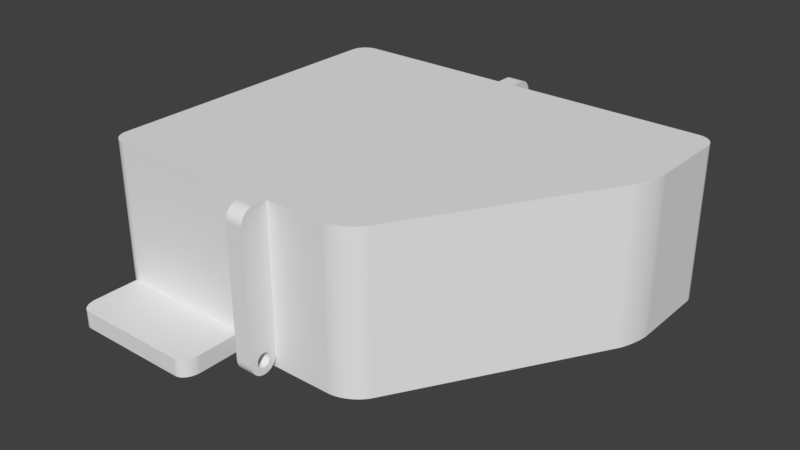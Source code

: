 # Source: Lid2.blend  (saved by Blender 2.79.0; exported with 4.5.12 LTS)
import bpy
from mathutils import Matrix  # noqa: F401  (used for matrix-valued properties, if any)

bpy.ops.wm.read_factory_settings(use_empty=True)
scene = bpy.context.scene
scene.name = 'Scene'

# ---- collections
col_collection_1 = bpy.data.collections.new('Collection 1'); scene.collection.children.link(col_collection_1)

# ---- world
world_world = bpy.data.worlds.new('World'); scene.world = world_world
world_world.color = (0.05088, 0.05088, 0.05088)
world_world.use_sun_shadow = False
world_world.sun_shadow_jitter_overblur = 0.0
world_world.cycles.sampling_method = 'MANUAL'

# ---- meshes
me_v2_cover = bpy.data.meshes.new('V2 Cover')
me_v2_cover.from_pydata([(16.82, 48.06, -22.6), (16.11, 48.3, 22.4), (16.82, 48.06, 22.4), (16.11, 48.3, -22.6), (-58.42, 47.48, 22.4), (-58.79, 47.11, -22.6), (-58.79, 47.11, 22.4), (-58.42, 47.48, -22.6), (57.26, -14.94, 22.4), (57.49, -15.67, -22.6), (57.26, -14.94, -22.6), (57.49, -15.67, 22.4), (-59.12, 46.7, -22.6), (-59.12, 46.7, 22.4), (-59.4, 46.26, -22.6), (-59.4, 46.26, 22.4), (-59.64, 45.8, -22.6), (-59.64, 45.8, 22.4), (58.17, -18.64, 22.4), (58.28, -19.35, -22.6), (58.17, -18.64, -22.6), (58.28, -19.35, 22.4), (-59.83, 45.31, -22.6), (-59.83, 45.31, 22.4), (-59.96, 44.8, -22.6), (-59.96, 44.8, 22.4), (22.17, 44.11, 22.4), (22.54, 43.55, -22.6), (22.17, 44.11, -22.6), (22.54, 43.55, 22.4), (-56.11, 48.65, 22.4), (-56.62, 48.52, -22.6), (-56.62, 48.52, 22.4), (-56.11, 48.65, -22.6), (-60.05, 44.28, -22.6), (-60.05, 44.28, 22.4), (-55.6, 48.73, 22.4), (-55.6, 48.73, -22.6), (57.88, -17.16, 22.4), (58.04, -17.9, -22.6), (57.88, -17.16, -22.6), (58.04, -17.9, 22.4), (-60.07, 43.76, -22.6), (-60.07, 43.76, 22.4), (57.69, -16.42, 22.4), (57.69, -16.42, -22.6), (-60.07, -42.87, -22.6), (-60.07, -42.87, 22.4), (-55.07, -47.87, -22.6), (53.42, -47.87, 22.4), (-55.07, -47.87, 22.4), (53.42, -47.87, -22.6), (6.568, 29.02, -22.6), (6.568, 25.52, -22.6), (3.068, 29.02, -22.6), (13.07, 29.02, -22.6), (9.568, 25.52, -22.6), (9.568, 29.02, -22.6), (-60.05, -43.4, -22.6), (-59.96, -43.91, -22.6), (-59.83, -44.42, -22.6), (-59.64, -44.91, -22.6), (-59.4, -45.37, -22.6), (-59.12, -45.81, -22.6), (-58.79, -46.22, -22.6), (-58.42, -46.59, -22.6), (-58.01, 47.81, -22.6), (-58.01, -46.92, -22.6), (-57.57, 48.09, -22.6), (-57.57, -47.2, -22.6), (-57.11, 48.33, -22.6), (-57.11, -47.44, -22.6), (-56.62, -47.63, -22.6), (-56.11, -47.76, -22.6), (-55.6, -47.85, -22.6), (-55.07, 48.76, -22.6), (13.3, 48.76, -22.6), (3.068, 32.02, -22.6), (6.568, 35.52, -22.6), (9.568, 35.52, -22.6), (13.07, 32.02, -22.6), (37.27, 10.48, -22.6), (27.27, 10.48, -22.6), (55.56, -11.08, -22.6), (30.77, 10.48, -22.6), (37.27, 7.484, -22.6), (53.95, -47.85, -22.6), (54.46, -47.76, -22.6), (54.97, -47.63, -22.6), (55.46, -47.44, -22.6), (55.92, -47.2, -22.6), (55.87, -11.62, -22.6), (56.18, -12.22, -22.6), (56.36, -46.92, -22.6), (56.47, -12.85, -22.6), (56.77, -46.59, -22.6), (56.75, -13.52, -22.6), (57.01, -14.22, -22.6), (57.14, -46.22, -22.6), (57.47, -45.81, -22.6), (57.75, -45.37, -22.6), (57.99, -44.91, -22.6), (58.18, -44.42, -22.6), (58.32, -43.91, -22.6), (58.36, -20.05, -22.6), (58.4, -43.4, -22.6), (58.41, -20.73, -22.6), (58.42, -42.87, -22.6), (58.42, -21.34, -22.6), (27.27, 7.484, -22.6), (13.97, 48.73, -22.6), (14.68, 48.64, -22.6), (15.39, 48.5, -22.6), (17.52, 47.77, -22.6), (18.2, 47.43, -22.6), (18.87, 47.06, -22.6), (19.51, 46.65, -22.6), (20.12, 46.2, -22.6), (20.69, 45.72, -22.6), (21.23, 45.21, -22.6), (21.72, 44.67, -22.6), (30.77, 7.484, -22.6), (9.568, 32.02, -22.6), (6.568, 32.02, -22.6), (17.52, 47.77, 22.4), (18.2, 47.43, 22.4), (57.01, -14.22, 22.4), (53.95, -47.85, 22.4), (56.75, -13.52, 22.4), (54.46, -47.76, 22.4), (58.36, -20.05, 22.4), (58.41, -20.73, 22.4), (56.47, -12.85, 22.4), (54.97, -47.63, 22.4), (56.18, -12.22, 22.4), (55.46, -47.44, 22.4), (-55.07, 48.76, 22.4), (13.3, 48.76, 22.4), (55.87, -11.62, 22.4), (55.92, -47.2, 22.4), (55.56, -11.08, 22.4), (56.36, -46.92, 22.4), (56.77, -46.59, 22.4), (57.14, -46.22, 22.4), (57.47, -45.81, 22.4), (57.75, -45.37, 22.4), (21.72, 44.67, 22.4), (57.99, -44.91, 22.4), (21.23, 45.21, 22.4), (58.18, -44.42, 22.4), (58.32, -43.91, 22.4), (19.51, 46.65, 22.4), (20.12, 46.2, 22.4), (58.4, -43.4, 22.4), (58.42, -42.87, 22.4), (18.87, 47.06, 22.4), (-57.57, 48.09, 22.4), (-58.01, 47.81, 22.4), (58.42, -21.34, 22.4), (-58.42, -46.59, 22.4), (-58.07, -42.82, 22.4), (-58.07, 43.71, 22.4), (-58.01, -46.92, 22.4), (-58.05, -43.19, 22.4), (-58.0, -43.5, 22.4), (-57.57, -47.2, 22.4), (-57.92, -43.8, 22.4), (-57.81, -44.09, 22.4), (-57.67, -44.37, 22.4), (-57.5, -44.64, 22.4), (-57.11, -47.44, 22.4), (-57.3, -44.88, 22.4), (-57.08, -45.1, 22.4), (-56.62, -47.63, 22.4), (-56.83, -45.3, 22.4), (-56.57, -45.47, 22.4), (-56.11, -47.76, 22.4), (-56.29, -45.61, 22.4), (-56.0, -45.72, 22.4), (-55.6, -47.85, 22.4), (-55.7, -45.81, 22.4), (-55.39, -45.85, 22.4), (-55.02, -45.87, 22.4), (53.37, -45.87, 22.4), (53.74, -45.85, 22.4), (54.05, -45.81, 22.4), (54.35, -45.72, 22.4), (54.64, -45.61, 22.4), (54.92, -45.47, 22.4), (55.19, -45.3, 22.4), (55.43, -45.1, 22.4), (55.65, -44.88, 22.4), (55.85, -44.64, 22.4), (56.02, -44.37, 22.4), (56.16, -44.09, 22.4), (56.28, -43.8, 22.4), (56.36, -43.5, 22.4), (56.41, -43.19, 22.4), (56.42, -42.82, 22.4), (-60.05, -43.4, 22.4), (-59.96, -43.91, 22.4), (-59.83, -44.42, 22.4), (-59.64, -44.91, 22.4), (-59.4, -45.37, 22.4), (-59.12, -45.81, 22.4), (-58.79, -46.22, 22.4), (-58.05, 44.08, 22.4), (-58.0, 44.38, 22.4), (-57.92, 44.69, 22.4), (-57.81, 44.98, 22.4), (-57.67, 45.26, 22.4), (-57.5, 45.52, 22.4), (-57.11, 48.33, 22.4), (-57.3, 45.77, 22.4), (-57.08, 45.99, 22.4), (-56.83, 46.19, 22.4), (-56.57, 46.36, 22.4), (-56.29, 46.5, 22.4), (-56.0, 46.61, 22.4), (-55.7, 46.69, 22.4), (-55.39, 46.74, 22.4), (-55.02, 46.76, 22.4), (13.26, 46.76, 22.4), (13.8, 46.74, 22.4), (13.97, 48.73, 22.4), (14.36, 46.67, 22.4), (14.68, 48.64, 22.4), (14.93, 46.55, 22.4), (15.39, 48.5, 22.4), (15.52, 46.39, 22.4), (16.11, 46.19, 22.4), (16.69, 45.94, 22.4), (17.27, 45.66, 22.4), (17.83, 45.35, 22.4), (18.37, 45.0, 22.4), (18.88, 44.62, 22.4), (19.36, 44.22, 22.4), (19.8, 43.81, 22.4), (20.2, 43.37, 22.4), (20.69, 45.72, 22.4), (20.55, 42.93, 22.4), (20.85, 42.48, 22.4), (53.84, -12.09, 22.4), (54.11, -12.57, 22.4), (54.38, -13.09, 22.4), (54.64, -13.66, 22.4), (54.89, -14.26, 22.4), (55.13, -14.9, 22.4), (55.36, -15.56, 22.4), (55.57, -16.24, 22.4), (55.76, -16.92, 22.4), (55.93, -17.61, 22.4), (56.08, -18.3, 22.4), (56.2, -18.97, 22.4), (56.3, -19.61, 22.4), (56.37, -20.24, 22.4), (56.41, -20.82, 22.4), (56.42, -21.37, 22.4), (56.41, -20.82, -20.6), (56.37, -20.24, -20.6), (56.42, -21.37, -20.6), (-56.0, 46.61, -20.6), (-55.7, 46.69, -20.6), (-56.83, 46.19, -20.6), (-56.57, 46.36, -20.6), (56.42, -42.82, -20.6), (56.41, -43.19, -20.6), (56.36, -43.5, -20.6), (20.85, 42.48, -20.6), (20.55, 42.93, -20.6), (56.28, -43.8, -20.6), (-56.29, 46.5, -20.6), (18.88, 44.62, -20.6), (18.37, 45.0, -20.6), (56.16, -44.09, -20.6), (54.11, -12.57, -20.6), (53.84, -12.09, -20.6), (56.02, -44.37, -20.6), (-55.39, 46.74, -20.6), (-55.02, 46.76, -20.6), (15.52, 46.39, -20.6), (14.93, 46.55, -20.6), (-56.83, -45.3, -20.6), (-56.57, -45.47, -20.6), (-57.08, -45.1, -20.6), (-57.3, -44.88, -20.6), (13.26, 46.76, -20.6), (-57.5, -44.64, -20.6), (54.38, -13.09, -20.6), (-57.67, -44.37, -20.6), (-57.81, -44.09, -20.6), (20.2, 43.37, -20.6), (19.8, 43.81, -20.6), (-57.92, -43.8, -20.6), (17.27, 45.66, -20.6), (16.69, 45.94, -20.6), (-58.0, -43.5, -20.6), (16.11, 46.19, -20.6), (-58.05, -43.19, -20.6), (-58.07, -42.82, -20.6), (14.36, 46.67, -20.6), (13.8, 46.74, -20.6), (-58.07, 43.71, -20.6), (17.83, 45.35, -20.6), (-57.67, 45.26, -20.6), (-57.5, 45.52, -20.6), (-58.05, 44.08, -20.6), (19.36, 44.22, -20.6), (-57.3, 45.77, -20.6), (-58.0, 44.38, -20.6), (56.3, -19.61, -20.6), (-57.92, 44.69, -20.6), (-57.81, 44.98, -20.6), (56.08, -18.3, -20.6), (55.93, -17.61, -20.6), (55.13, -14.9, -20.6), (54.89, -14.26, -20.6), (-57.08, 45.99, -20.6), (-56.29, -45.61, -20.6), (-56.0, -45.72, -20.6), (-55.7, -45.81, -20.6), (-55.39, -45.85, -20.6), (-55.02, -45.87, -20.6), (53.37, -45.87, -20.6), (53.74, -45.85, -20.6), (54.05, -45.81, -20.6), (54.35, -45.72, -20.6), (54.64, -45.61, -20.6), (54.64, -13.66, -20.6), (54.92, -45.47, -20.6), (55.19, -45.3, -20.6), (55.36, -15.56, -20.6), (55.43, -45.1, -20.6), (55.57, -16.24, -20.6), (55.65, -44.88, -20.6), (55.76, -16.92, -20.6), (55.85, -44.64, -20.6), (56.2, -18.97, -20.6), (6.568, 32.02, -22.6), (3.068, 29.02, -22.6), (3.068, 32.02, -22.6), (6.568, 29.02, -22.6), (9.568, 25.52, -22.6), (6.568, 25.52, -22.6), (9.568, 29.02, -22.6), (9.568, 35.52, -22.6), (6.568, 35.52, -22.6), (9.568, 32.02, -22.6), (13.07, 29.02, -22.6), (13.07, 32.02, -22.6), (30.77, 10.48, -22.6), (27.27, 7.484, -22.6), (27.27, 10.48, -22.6), (30.77, 7.484, -22.6), (37.27, 7.484, -22.6), (37.27, 10.48, -22.6), (-3.624, -53.82, 17.86), (-8.624, -53.89, 18.38), (-3.624, -53.89, 18.38), (-8.624, -53.82, 17.86), (-3.624, -53.62, 17.38), (-8.624, -53.62, 17.38), (-8.624, -53.31, 16.97), (-3.624, -53.31, 16.97), (-8.624, -55.77, 19.42), (-3.624, -55.91, 18.38), (-3.624, -55.77, 19.42), (-8.624, -55.91, 18.38), (-3.624, -55.37, 20.39), (-8.624, -55.37, 20.39), (-8.624, -54.73, 21.22), (-3.624, -54.73, 21.22), (-3.624, -53.9, 21.86), (-8.624, -53.9, 21.86), (-8.624, -52.93, 22.26), (-3.624, -52.93, 22.26), (-3.624, -51.89, 22.4), (-8.624, -51.89, 22.4), (-3.624, -50.85, 22.26), (-8.624, -50.85, 22.26), (-3.624, -49.88, 21.86), (-8.624, -49.88, 21.86), (-3.624, -49.05, 21.22), (-8.624, -49.05, 21.22), (-3.624, -48.41, 20.39), (-8.624, -48.41, 20.39), (-8.624, -48.01, 19.42), (-3.624, -48.01, 19.42), (-8.624, -47.87, 18.38), (-3.624, -47.87, 18.38), (-3.624, -52.89, 16.65), (-8.624, -52.89, 16.65), (-3.624, -52.41, 16.45), (-8.624, -52.41, 16.45), (-3.624, -51.89, 16.38), (-8.624, -51.89, 16.38), (-3.624, -51.37, 16.45), (-8.624, -51.37, 16.45), (-3.624, -50.89, 16.65), (-8.624, -50.89, 16.65), (-8.624, -49.96, 17.86), (-3.624, -50.16, 17.38), (-3.624, -49.96, 17.86), (-8.624, -50.16, 17.38), (-8.624, -49.89, 18.38), (-3.624, -49.89, 18.38), (-3.624, -49.96, 18.9), (-8.624, -49.96, 18.9), (-3.624, -50.16, 19.38), (-8.624, -50.16, 19.38), (-3.624, -50.48, 19.8), (-8.624, -50.48, 19.8), (-8.624, -50.89, 20.11), (-3.624, -50.89, 20.11), (-8.624, -51.37, 20.31), (-3.624, -51.37, 20.31), (-8.624, -51.89, 20.38), (-3.624, -51.89, 20.38), (-8.624, -52.41, 20.31), (-3.624, -52.41, 20.31), (-8.624, -52.89, 20.11), (-3.624, -52.89, 20.11), (-8.624, -53.31, 19.8), (-3.624, -53.31, 19.8), (-8.624, -53.62, 19.38), (-3.624, -53.62, 19.38), (-8.624, -53.82, 18.9), (-3.624, -53.82, 18.9), (-3.624, -55.91, -18.58), (-3.624, -47.87, -22.6), (-3.624, -50.48, 16.97), (-3.624, -55.9, -18.85), (-3.624, -55.87, -19.11), (-3.624, -55.83, -19.37), (-3.624, -55.77, -19.62), (-3.624, -55.7, -19.87), (-3.624, -55.6, -20.12), (-3.624, -55.49, -20.36), (-3.624, -55.37, -20.59), (-3.624, -55.23, -20.81), (-3.624, -55.08, -21.03), (-3.624, -54.91, -21.23), (-3.624, -54.73, -21.42), (-3.624, -54.54, -21.6), (-3.624, -54.34, -21.77), (-3.624, -54.12, -21.92), (-3.624, -53.9, -22.06), (-3.624, -53.67, -22.19), (-3.624, -53.43, -22.29), (-3.624, -53.18, -22.39), (-3.624, -52.93, -22.46), (-3.624, -52.67, -22.52), (-3.624, -52.42, -22.57), (-3.624, -52.15, -22.59), (-8.624, -47.87, -22.6), (-8.624, -50.48, 16.97), (-8.624, -55.91, -18.58), (-8.624, -55.9, -18.85), (-8.624, -55.87, -19.11), (-8.624, -55.83, -19.37), (-8.624, -55.77, -19.62), (-8.624, -55.7, -19.87), (-8.624, -55.6, -20.12), (-8.624, -55.49, -20.36), (-8.624, -55.37, -20.59), (-8.624, -55.23, -20.81), (-8.624, -55.08, -21.03), (-8.624, -54.91, -21.23), (-8.624, -54.73, -21.42), (-8.624, -54.54, -21.6), (-8.624, -54.34, -21.77), (-8.624, -54.12, -21.92), (-8.624, -53.9, -22.06), (-8.624, -53.67, -22.19), (-8.624, -53.43, -22.29), (-8.624, -53.18, -22.39), (-8.624, -52.93, -22.46), (-8.624, -52.67, -22.52), (-8.624, -52.42, -22.57), (-8.624, -52.15, -22.59), (-8.624, -51.89, -22.6), (-3.624, 54.71, 17.86), (-8.624, 54.78, 18.38), (-3.624, 54.78, 18.38), (-8.624, 54.71, 17.86), (-3.624, 54.51, 17.38), (-8.624, 54.51, 17.38), (-8.624, 54.19, 16.97), (-3.624, 54.19, 16.97), (-8.624, 56.66, 19.42), (-3.624, 56.8, 18.38), (-3.624, 56.66, 19.42), (-8.624, 56.8, 18.38), (-3.624, 56.26, 20.39), (-8.624, 56.26, 20.39), (-8.624, 55.62, 21.22), (-3.624, 55.62, 21.22), (-3.624, 54.79, 21.86), (-8.624, 54.79, 21.86), (-8.624, 53.82, 22.26), (-3.624, 53.82, 22.26), (-3.624, 52.78, 22.4), (-8.624, 52.78, 22.4), (-3.624, 51.74, 22.26), (-8.624, 51.74, 22.26), (-3.624, 50.77, 21.86), (-8.624, 50.77, 21.86), (-3.624, 49.94, 21.22), (-8.624, 49.94, 21.22), (-3.624, 49.3, 20.39), (-8.624, 49.3, 20.39), (-8.624, 48.9, 19.42), (-3.624, 48.9, 19.42), (-8.624, 48.76, 18.38), (-3.624, 48.76, 18.38), (-3.624, 53.78, 16.65), (-8.624, 53.78, 16.65), (-3.624, 53.3, 16.45), (-8.624, 53.3, 16.45), (-3.624, 52.78, 16.38), (-8.624, 52.78, 16.38), (-3.624, 52.26, 16.45), (-8.624, 52.26, 16.45), (-3.624, 51.78, 16.65), (-8.624, 51.78, 16.65), (-8.624, 50.85, 17.86), (-3.624, 51.05, 17.38), (-3.624, 50.85, 17.86), (-8.624, 51.05, 17.38), (-8.624, 50.78, 18.38), (-3.624, 50.78, 18.38), (-3.624, 50.85, 18.9), (-8.624, 50.85, 18.9), (-3.624, 51.05, 19.38), (-8.624, 51.05, 19.38), (-3.624, 51.36, 19.8), (-8.624, 51.36, 19.8), (-8.624, 51.78, 20.11), (-3.624, 51.78, 20.11), (-8.624, 52.26, 20.31), (-3.624, 52.26, 20.31), (-8.624, 52.78, 20.38), (-3.624, 52.78, 20.38), (-8.624, 53.3, 20.31), (-3.624, 53.3, 20.31), (-8.624, 53.78, 20.11), (-3.624, 53.78, 20.11), (-8.624, 54.19, 19.8), (-3.624, 54.19, 19.8), (-8.624, 54.51, 19.38), (-3.624, 54.51, 19.38), (-8.624, 54.71, 18.9), (-3.624, 54.71, 18.9), (-3.624, 56.8, -18.58), (-3.624, 48.76, -22.6), (-3.624, 51.36, 16.97), (-3.624, 56.79, -18.85), (-3.624, 56.76, -19.11), (-3.624, 56.72, -19.37), (-3.624, 56.66, -19.62), (-3.624, 56.58, -19.87), (-3.624, 56.49, -20.12), (-3.624, 56.38, -20.36), (-3.624, 56.26, -20.59), (-3.624, 56.12, -20.81), (-3.624, 55.97, -21.03), (-3.624, 55.8, -21.23), (-3.624, 55.62, -21.42), (-3.624, 55.43, -21.6), (-3.624, 55.22, -21.77), (-3.624, 55.01, -21.92), (-3.624, 54.79, -22.06), (-3.624, 54.56, -22.19), (-3.624, 54.32, -22.29), (-3.624, 54.07, -22.39), (-3.624, 53.82, -22.46), (-3.624, 53.56, -22.52), (-3.624, 53.3, -22.57), (-3.624, 53.04, -22.59), (-8.624, 48.76, -22.6), (-8.624, 51.36, 16.97), (-8.624, 56.8, -18.58), (-8.624, 56.79, -18.85), (-8.624, 56.76, -19.11), (-8.624, 56.72, -19.37), (-8.624, 56.66, -19.62), (-8.624, 56.58, -19.87), (-8.624, 56.49, -20.12), (-8.624, 56.38, -20.36), (-8.624, 56.26, -20.59), (-8.624, 56.12, -20.81), (-8.624, 55.97, -21.03), (-8.624, 55.8, -21.23), (-8.624, 55.62, -21.42), (-8.624, 55.43, -21.6), (-8.624, 55.22, -21.77), (-8.624, 55.01, -21.92), (-8.624, 54.79, -22.06), (-8.624, 54.56, -22.19), (-8.624, 54.32, -22.29), (-8.624, 54.07, -22.39), (-8.624, 53.82, -22.46), (-8.624, 53.56, -22.52), (-8.624, 53.3, -22.57), (-8.624, 53.04, -22.59), (-8.624, 52.78, -22.6), (-51.96, 64.36, 22.38), (-52.42, 64.45, 17.38), (-52.42, 64.45, 22.38), (-51.96, 64.36, 17.38), (-51.53, 64.11, 22.38), (-51.53, 64.11, 17.38), (-51.16, 63.72, 17.38), (-51.16, 63.72, 22.38), (-53.35, 66.8, 17.38), (-52.42, 66.97, 22.38), (-53.35, 66.8, 22.38), (-52.42, 66.97, 17.38), (-54.21, 66.3, 22.38), (-54.21, 66.3, 17.38), (-54.96, 65.5, 17.38), (-54.96, 65.5, 22.38), (-55.52, 64.46, 22.38), (-55.52, 64.46, 17.38), (-55.88, 63.25, 17.38), (-55.88, 63.25, 22.38), (-56.0, 61.95, 22.38), (-56.0, 61.95, 17.38), (-55.88, 60.65, 22.38), (-55.88, 60.65, 17.38), (-55.52, 59.44, 22.38), (-55.52, 59.44, 17.38), (-54.96, 58.4, 22.38), (-54.96, 58.4, 17.38), (-54.21, 57.6, 22.38), (-54.21, 57.6, 17.38), (-53.35, 57.1, 17.38), (-53.35, 57.1, 22.38), (-52.42, 56.93, 17.38), (-52.42, 56.93, 22.38), (-50.88, 63.2, 22.38), (-50.88, 63.2, 17.38), (-50.7, 62.6, 22.38), (-50.7, 62.6, 17.38), (-50.64, 61.95, 22.38), (-50.64, 61.95, 17.38), (-50.7, 61.3, 22.38), (-50.7, 61.3, 17.38), (-50.88, 60.7, 22.38), (-50.88, 60.7, 17.38), (-51.96, 59.53, 17.38), (-51.53, 59.78, 22.38), (-51.96, 59.53, 22.38), (-51.53, 59.78, 17.38), (-52.42, 59.45, 17.38), (-52.42, 59.45, 22.38), (-52.89, 59.53, 22.38), (-52.89, 59.53, 17.38), (-53.32, 59.78, 22.38), (-53.32, 59.78, 17.38), (-53.68, 60.18, 22.38), (-53.68, 60.18, 17.38), (-53.97, 60.7, 17.38), (-53.97, 60.7, 22.38), (-54.15, 61.3, 17.38), (-54.15, 61.3, 22.38), (-54.21, 61.95, 17.38), (-54.21, 61.95, 22.38), (-54.15, 62.6, 17.38), (-54.15, 62.6, 22.38), (-53.97, 63.2, 17.38), (-53.97, 63.2, 22.38), (-53.68, 63.72, 17.38), (-53.68, 63.72, 22.38), (-53.32, 64.11, 17.38), (-53.32, 64.11, 22.38), (-52.89, 64.36, 17.38), (-52.89, 64.36, 22.38), (-19.48, 66.97, 22.38), (-15.9, 56.93, 22.38), (-51.16, 60.18, 22.38), (-19.25, 66.96, 22.38), (-19.02, 66.93, 22.38), (-18.78, 66.87, 22.38), (-18.56, 66.8, 22.38), (-18.33, 66.7, 22.38), (-18.11, 66.59, 22.38), (-17.9, 66.45, 22.38), (-17.69, 66.3, 22.38), (-17.49, 66.12, 22.38), (-17.3, 65.93, 22.38), (-17.12, 65.72, 22.38), (-16.95, 65.5, 22.38), (-16.79, 65.26, 22.38), (-16.64, 65.01, 22.38), (-16.51, 64.74, 22.38), (-16.38, 64.46, 22.38), (-16.27, 64.17, 22.38), (-16.18, 63.87, 22.38), (-16.09, 63.56, 22.38), (-16.02, 63.25, 22.38), (-15.97, 62.93, 22.38), (-15.93, 62.6, 22.38), (-15.91, 62.28, 22.38), (-15.9, 56.93, 17.38), (-51.16, 60.18, 17.38), (-19.48, 66.97, 17.38), (-19.25, 66.96, 17.38), (-19.02, 66.93, 17.38), (-18.78, 66.87, 17.38), (-18.56, 66.8, 17.38), (-18.33, 66.7, 17.38), (-18.11, 66.59, 17.38), (-17.9, 66.45, 17.38), (-17.69, 66.3, 17.38), (-17.49, 66.12, 17.38), (-17.3, 65.93, 17.38), (-17.12, 65.72, 17.38), (-16.95, 65.5, 17.38), (-16.79, 65.26, 17.38), (-16.64, 65.01, 17.38), (-16.51, 64.74, 17.38), (-16.38, 64.46, 17.38), (-16.27, 64.17, 17.38), (-16.18, 63.87, 17.38), (-16.09, 63.56, 17.38), (-16.02, 63.25, 17.38), (-15.97, 62.93, 17.38), (-15.93, 62.6, 17.38), (-15.91, 62.28, 17.38), (-15.9, 61.95, 17.38), (-20.12, 64.36, 17.4), (-19.66, 64.45, 22.4), (-19.66, 64.45, 17.4), (-20.12, 64.36, 22.4), (-20.55, 64.11, 17.4), (-20.55, 64.11, 22.4), (-20.92, 63.72, 22.4), (-20.92, 63.72, 17.4), (-18.73, 66.8, 22.4), (-19.66, 66.97, 17.4), (-18.73, 66.8, 17.4), (-19.66, 66.97, 22.4), (-17.87, 66.3, 17.4), (-17.87, 66.3, 22.4), (-17.13, 65.5, 22.4), (-17.13, 65.5, 17.4), (-16.56, 64.46, 17.4), (-16.56, 64.46, 22.4), (-16.2, 63.25, 22.4), (-16.2, 63.25, 17.4), (-16.08, 61.95, 17.4), (-16.08, 61.95, 22.4), (-16.2, 60.65, 17.4), (-16.2, 60.65, 22.4), (-16.56, 59.44, 17.4), (-16.56, 59.44, 22.4), (-17.13, 58.4, 17.4), (-17.13, 58.4, 22.4), (-17.87, 57.6, 17.4), (-17.87, 57.6, 22.4), (-18.73, 57.1, 22.4), (-18.73, 57.1, 17.4), (-19.66, 56.93, 22.4), (-19.66, 56.93, 17.4), (-21.2, 63.2, 17.4), (-21.2, 63.2, 22.4), (-21.38, 62.6, 17.4), (-21.38, 62.6, 22.4), (-21.44, 61.95, 17.4), (-21.44, 61.95, 22.4), (-21.38, 61.3, 17.4), (-21.38, 61.3, 22.4), (-21.2, 60.7, 17.4), (-21.2, 60.7, 22.4), (-20.12, 59.53, 22.4), (-20.55, 59.78, 17.4), (-20.12, 59.53, 17.4), (-20.55, 59.78, 22.4), (-19.66, 59.45, 22.4), (-19.66, 59.45, 17.4), (-19.2, 59.53, 17.4), (-19.2, 59.53, 22.4), (-18.77, 59.78, 17.4), (-18.77, 59.78, 22.4), (-18.4, 60.18, 17.4), (-18.4, 60.18, 22.4), (-18.12, 60.7, 22.4), (-18.12, 60.7, 17.4), (-17.94, 61.3, 22.4), (-17.94, 61.3, 17.4), (-17.88, 61.95, 22.4), (-17.88, 61.95, 17.4), (-17.94, 62.6, 22.4), (-17.94, 62.6, 17.4), (-18.12, 63.2, 22.4), (-18.12, 63.2, 17.4), (-18.4, 63.72, 22.4), (-18.4, 63.72, 17.4), (-18.77, 64.11, 22.4), (-18.77, 64.11, 17.4), (-19.2, 64.36, 22.4), (-19.2, 64.36, 17.4), (-52.6, 66.97, 17.4), (-56.18, 56.93, 17.4), (-20.92, 60.18, 17.4), (-52.84, 66.96, 17.4), (-53.07, 66.93, 17.4), (-53.3, 66.87, 17.4), (-53.53, 66.8, 17.4), (-53.75, 66.7, 17.4), (-53.97, 66.59, 17.4), (-54.19, 66.45, 17.4), (-54.39, 66.3, 17.4), (-54.59, 66.12, 17.4), (-54.78, 65.93, 17.4), (-54.96, 65.72, 17.4), (-55.13, 65.5, 17.4), (-55.29, 65.26, 17.4), (-55.44, 65.01, 17.4), (-55.58, 64.74, 17.4), (-55.7, 64.46, 17.4), (-55.81, 64.17, 17.4), (-55.91, 63.87, 17.4), (-55.99, 63.56, 17.4), (-56.06, 63.25, 17.4), (-56.11, 62.93, 17.4), (-56.15, 62.6, 17.4), (-56.18, 62.28, 17.4), (-56.18, 56.93, 22.4), (-20.92, 60.18, 22.4), (-52.6, 66.97, 22.4), (-52.84, 66.96, 22.4), (-53.07, 66.93, 22.4), (-53.3, 66.87, 22.4), (-53.53, 66.8, 22.4), (-53.75, 66.7, 22.4), (-53.97, 66.59, 22.4), (-54.19, 66.45, 22.4), (-54.39, 66.3, 22.4), (-54.59, 66.12, 22.4), (-54.78, 65.93, 22.4), (-54.96, 65.72, 22.4), (-55.13, 65.5, 22.4), (-55.29, 65.26, 22.4), (-55.44, 65.01, 22.4), (-55.58, 64.74, 22.4), (-55.7, 64.46, 22.4), (-55.81, 64.17, 22.4), (-55.91, 63.87, 22.4), (-55.99, 63.56, 22.4), (-56.06, 63.25, 22.4), (-56.11, 62.93, 22.4), (-56.15, 62.6, 22.4), (-56.18, 62.28, 22.4), (-56.18, 61.95, 22.4), (-52.42, 48.17, 22.38), (-15.9, 48.17, 22.38), (-15.9, 48.17, 17.38), (-52.42, 48.17, 17.38), (-19.66, 48.17, 17.4), (-56.18, 48.17, 17.4), (-56.18, 48.17, 22.4), (-19.66, 48.17, 22.4)], [], [(0, 1, 2), (1, 0, 3), (4, 5, 6), (5, 4, 7), (8, 9, 10), (9, 8, 11), (12, 6, 5), (6, 12, 13), (14, 13, 12), (13, 14, 15), (16, 15, 14), (15, 16, 17), (18, 19, 20), (19, 18, 21), (22, 17, 16), (17, 22, 23), (24, 23, 22), (23, 24, 25), (26, 27, 28), (27, 26, 29), (30, 31, 32), (31, 30, 33), (34, 25, 24), (25, 34, 35), (36, 33, 30), (33, 36, 37), (38, 39, 40), (39, 38, 41), (42, 35, 34), (35, 42, 43), (44, 40, 45), (40, 44, 38), (11, 45, 9), (45, 11, 44), (46, 43, 42), (43, 46, 47), (48, 49, 50), (49, 48, 51), (52, 53, 54), (55, 56, 57), (34, 46, 42), (46, 34, 58), (58, 34, 24), (58, 24, 59), (59, 24, 22), (59, 22, 60), (60, 22, 16), (60, 16, 61), (61, 16, 14), (61, 14, 62), (62, 14, 12), (62, 12, 63), (63, 12, 5), (63, 5, 64), (64, 5, 7), (64, 7, 65), (65, 7, 66), (65, 66, 67), (67, 66, 68), (67, 68, 69), (69, 68, 70), (69, 70, 71), (71, 70, 31), (71, 31, 72), (72, 31, 33), (72, 33, 73), (73, 33, 37), (73, 37, 74), (74, 37, 75), (74, 75, 48), (48, 75, 76), (48, 76, 77), (77, 76, 78), (78, 76, 79), (79, 76, 80), (80, 76, 55), (27, 81, 82), (81, 27, 83), (82, 81, 84), (81, 83, 85), (85, 83, 51), (51, 83, 86), (86, 83, 87), (87, 83, 88), (88, 83, 89), (89, 83, 90), (90, 83, 91), (90, 91, 92), (90, 92, 93), (93, 92, 94), (93, 94, 95), (95, 94, 96), (95, 96, 97), (95, 97, 98), (98, 97, 10), (98, 10, 99), (99, 10, 9), (99, 9, 100), (100, 9, 45), (100, 45, 40), (100, 40, 101), (101, 40, 39), (101, 39, 102), (102, 39, 20), (102, 20, 19), (102, 19, 103), (103, 19, 104), (103, 104, 105), (105, 104, 106), (105, 106, 107), (107, 106, 108), (48, 54, 51), (54, 48, 77), (51, 54, 53), (51, 53, 56), (51, 56, 55), (51, 55, 109), (109, 55, 76), (109, 76, 110), (109, 110, 111), (109, 111, 112), (109, 112, 3), (109, 3, 0), (109, 0, 113), (109, 113, 114), (109, 114, 115), (109, 115, 116), (109, 116, 117), (109, 117, 118), (109, 118, 119), (109, 119, 120), (109, 120, 28), (109, 28, 27), (109, 27, 82), (51, 109, 121), (51, 121, 85), (80, 122, 79), (123, 77, 78), (114, 124, 125), (124, 114, 113), (126, 10, 97), (10, 126, 8), (51, 127, 49), (127, 51, 86), (128, 97, 96), (97, 128, 126), (86, 129, 127), (129, 86, 87), (130, 106, 104), (106, 130, 131), (113, 2, 124), (2, 113, 0), (132, 96, 94), (96, 132, 128), (87, 133, 129), (133, 87, 88), (134, 94, 92), (94, 134, 132), (88, 135, 133), (135, 88, 89), (76, 136, 137), (136, 76, 75), (138, 92, 91), (92, 138, 134), (89, 139, 135), (139, 89, 90), (140, 91, 83), (91, 140, 138), (90, 141, 139), (141, 90, 93), (93, 142, 141), (142, 93, 95), (143, 95, 98), (95, 143, 142), (29, 83, 27), (83, 29, 140), (144, 98, 99), (98, 144, 143), (145, 99, 100), (99, 145, 144), (146, 28, 120), (28, 146, 26), (147, 100, 101), (100, 147, 145), (148, 120, 119), (120, 148, 146), (149, 101, 102), (101, 149, 147), (150, 102, 103), (102, 150, 149), (117, 151, 152), (151, 117, 116), (153, 103, 105), (103, 153, 150), (154, 105, 107), (105, 154, 153), (116, 155, 151), (155, 116, 115), (156, 66, 157), (66, 156, 68), (158, 107, 108), (107, 158, 154), (115, 125, 155), (125, 115, 114), (159, 160, 161), (160, 159, 162), (160, 162, 163), (163, 162, 164), (164, 162, 165), (164, 165, 166), (166, 165, 167), (167, 165, 168), (168, 165, 169), (169, 165, 170), (169, 170, 171), (171, 170, 172), (172, 170, 173), (172, 173, 174), (174, 173, 175), (175, 173, 176), (175, 176, 177), (177, 176, 178), (178, 176, 179), (178, 179, 180), (180, 179, 181), (181, 179, 50), (181, 50, 182), (182, 50, 49), (182, 49, 183), (183, 49, 184), (184, 49, 127), (184, 127, 185), (185, 127, 129), (185, 129, 186), (186, 129, 187), (187, 129, 133), (187, 133, 188), (188, 133, 189), (189, 133, 135), (189, 135, 190), (190, 135, 191), (191, 135, 139), (191, 139, 192), (192, 139, 193), (193, 139, 141), (193, 141, 194), (194, 141, 195), (195, 141, 196), (196, 141, 197), (197, 141, 142), (197, 142, 198), (198, 142, 132), (132, 142, 128), (128, 142, 126), (126, 142, 143), (126, 143, 8), (8, 143, 144), (8, 144, 11), (11, 144, 145), (11, 145, 44), (44, 145, 38), (38, 145, 147), (38, 147, 41), (41, 147, 149), (41, 149, 18), (18, 149, 21), (21, 149, 150), (21, 150, 130), (130, 150, 153), (130, 153, 131), (131, 153, 154), (131, 154, 158), (47, 35, 43), (35, 47, 199), (35, 199, 25), (25, 199, 200), (25, 200, 23), (23, 200, 201), (23, 201, 17), (17, 201, 202), (17, 202, 15), (15, 202, 203), (15, 203, 13), (13, 203, 204), (13, 204, 6), (6, 204, 205), (6, 205, 4), (4, 205, 159), (4, 159, 161), (4, 161, 157), (157, 161, 206), (157, 206, 207), (157, 207, 156), (156, 207, 208), (156, 208, 209), (156, 209, 210), (156, 210, 211), (156, 211, 212), (212, 211, 213), (212, 213, 214), (212, 214, 32), (32, 214, 215), (32, 215, 216), (32, 216, 30), (30, 216, 217), (30, 217, 218), (30, 218, 36), (36, 218, 219), (36, 219, 220), (36, 220, 136), (136, 220, 221), (136, 221, 137), (137, 221, 222), (137, 222, 223), (137, 223, 224), (224, 223, 225), (224, 225, 226), (226, 225, 227), (226, 227, 228), (228, 227, 229), (228, 229, 1), (1, 229, 230), (1, 230, 231), (1, 231, 2), (2, 231, 232), (2, 232, 124), (124, 232, 233), (124, 233, 125), (125, 233, 234), (125, 234, 155), (155, 234, 235), (155, 235, 151), (151, 235, 236), (151, 236, 237), (151, 237, 152), (152, 237, 238), (152, 238, 239), (239, 238, 240), (239, 240, 241), (239, 241, 148), (148, 241, 242), (148, 242, 146), (146, 242, 26), (26, 242, 29), (29, 242, 140), (140, 242, 243), (140, 243, 244), (140, 244, 245), (140, 245, 246), (140, 246, 247), (140, 247, 248), (140, 248, 249), (140, 249, 138), (138, 249, 250), (138, 250, 251), (138, 251, 134), (134, 251, 252), (134, 252, 253), (134, 253, 132), (132, 253, 254), (132, 254, 255), (132, 255, 256), (132, 256, 257), (132, 257, 198), (58, 47, 46), (47, 58, 199), (59, 199, 58), (199, 59, 200), (60, 200, 59), (200, 60, 201), (61, 201, 60), (201, 61, 202), (3, 228, 1), (228, 3, 112), (62, 202, 61), (202, 62, 203), (112, 226, 228), (226, 112, 111), (63, 203, 62), (203, 63, 204), (111, 224, 226), (224, 111, 110), (64, 204, 63), (204, 64, 205), (110, 137, 224), (137, 110, 76), (65, 205, 64), (205, 65, 159), (65, 162, 159), (162, 65, 67), (118, 152, 239), (152, 118, 117), (162, 69, 165), (69, 162, 67), (21, 104, 19), (104, 21, 130), (136, 37, 36), (37, 136, 75), (165, 71, 170), (71, 165, 69), (170, 72, 173), (72, 170, 71), (131, 108, 106), (108, 131, 158), (72, 176, 173), (176, 72, 73), (41, 20, 39), (20, 41, 18), (32, 70, 212), (70, 32, 31), (73, 179, 176), (179, 73, 74), (157, 7, 4), (7, 157, 66), (212, 68, 156), (68, 212, 70), (74, 50, 179), (50, 74, 48), (119, 239, 148), (239, 119, 118), (258, 255, 259), (255, 258, 256), (260, 256, 258), (256, 260, 257), (261, 219, 218), (219, 261, 262), (263, 216, 215), (216, 263, 264), (265, 257, 260), (257, 265, 198), (266, 198, 265), (198, 266, 197), (267, 197, 266), (197, 267, 196), (268, 240, 269), (240, 268, 241), (270, 196, 267), (196, 270, 195), (264, 217, 216), (217, 264, 271), (234, 272, 235), (272, 234, 273), (274, 195, 270), (195, 274, 194), (271, 218, 217), (218, 271, 261), (275, 242, 276), (242, 275, 243), (277, 194, 274), (194, 277, 193), (278, 221, 220), (221, 278, 279), (227, 280, 229), (280, 227, 281), (175, 282, 174), (282, 175, 283), (282, 172, 174), (172, 282, 284), (171, 284, 285), (284, 171, 172), (221, 286, 222), (286, 221, 279), (262, 220, 219), (220, 262, 278), (169, 285, 287), (285, 169, 171), (288, 243, 275), (243, 288, 244), (168, 287, 289), (287, 168, 169), (167, 289, 290), (289, 167, 168), (291, 237, 292), (237, 291, 238), (166, 290, 293), (290, 166, 167), (231, 294, 232), (294, 231, 295), (164, 293, 296), (293, 164, 166), (229, 297, 230), (297, 229, 280), (163, 296, 298), (296, 163, 164), (160, 298, 299), (298, 160, 163), (223, 300, 225), (300, 223, 301), (161, 299, 302), (299, 161, 160), (232, 303, 233), (303, 232, 294), (211, 304, 305), (304, 211, 210), (206, 302, 306), (302, 206, 161), (236, 292, 237), (292, 236, 307), (213, 305, 308), (305, 213, 211), (207, 306, 309), (306, 207, 206), (259, 254, 310), (254, 259, 255), (208, 309, 311), (309, 208, 207), (209, 311, 312), (311, 209, 208), (313, 251, 314), (251, 313, 252), (210, 312, 304), (312, 210, 209), (315, 246, 316), (246, 315, 247), (299, 306, 302), (306, 299, 298), (306, 298, 309), (309, 298, 296), (309, 296, 311), (311, 296, 293), (311, 293, 312), (312, 293, 290), (312, 290, 304), (304, 290, 289), (304, 289, 305), (305, 289, 287), (305, 287, 308), (308, 287, 285), (308, 285, 317), (317, 285, 284), (317, 284, 263), (263, 284, 282), (263, 282, 264), (264, 282, 283), (264, 283, 271), (271, 283, 318), (271, 318, 261), (261, 318, 319), (261, 319, 262), (262, 319, 320), (262, 320, 278), (278, 320, 321), (278, 321, 279), (279, 321, 322), (279, 322, 323), (279, 323, 286), (286, 323, 301), (301, 323, 300), (300, 323, 281), (281, 323, 280), (280, 323, 297), (297, 323, 295), (295, 323, 294), (294, 323, 303), (303, 323, 273), (273, 323, 272), (272, 323, 307), (307, 323, 292), (292, 323, 291), (291, 323, 269), (269, 323, 268), (268, 323, 276), (276, 323, 324), (276, 324, 325), (276, 325, 275), (275, 325, 326), (275, 326, 288), (288, 326, 327), (288, 327, 328), (328, 327, 316), (316, 327, 329), (316, 329, 315), (315, 329, 330), (315, 330, 331), (331, 330, 332), (331, 332, 333), (333, 332, 334), (333, 334, 335), (335, 334, 336), (335, 336, 314), (314, 336, 277), (314, 277, 313), (313, 277, 274), (313, 274, 337), (337, 274, 270), (337, 270, 310), (310, 270, 267), (310, 267, 259), (259, 267, 266), (259, 266, 258), (258, 266, 265), (258, 265, 260), (336, 193, 277), (193, 336, 192), (335, 249, 333), (249, 335, 250), (334, 192, 336), (192, 334, 191), (191, 332, 190), (332, 191, 334), (190, 330, 189), (330, 190, 332), (189, 329, 188), (329, 189, 330), (276, 241, 268), (241, 276, 242), (188, 327, 187), (327, 188, 329), (308, 214, 213), (214, 308, 317), (333, 248, 331), (248, 333, 249), (187, 326, 186), (326, 187, 327), (316, 245, 328), (245, 316, 246), (230, 295, 231), (295, 230, 297), (269, 238, 291), (238, 269, 240), (328, 244, 288), (244, 328, 245), (186, 325, 185), (325, 186, 326), (185, 324, 184), (324, 185, 325), (184, 323, 183), (323, 184, 324), (183, 322, 182), (322, 183, 323), (182, 321, 181), (321, 182, 322), (314, 250, 335), (250, 314, 251), (225, 281, 227), (281, 225, 300), (181, 320, 180), (320, 181, 321), (233, 273, 234), (273, 233, 303), (235, 307, 236), (307, 235, 272), (331, 247, 315), (247, 331, 248), (310, 253, 337), (253, 310, 254), (222, 301, 223), (301, 222, 286), (180, 319, 178), (319, 180, 320), (337, 252, 313), (252, 337, 253), (317, 215, 214), (215, 317, 263), (178, 318, 177), (318, 178, 319), (177, 283, 175), (283, 177, 318), (338, 339, 340), (339, 338, 341), (341, 342, 343), (342, 341, 338), (342, 338, 344), (345, 338, 346), (338, 345, 347), (338, 347, 344), (347, 348, 344), (348, 347, 349), (55, 349, 80), (349, 55, 348), (55, 344, 348), (344, 55, 57), (56, 344, 57), (344, 56, 342), (342, 53, 343), (53, 342, 56), (343, 52, 341), (52, 343, 53), (52, 339, 341), (339, 52, 54), (339, 77, 340), (77, 339, 54), (340, 123, 338), (123, 340, 77), (338, 78, 346), (78, 338, 123), (78, 345, 346), (345, 78, 79), (122, 345, 79), (345, 122, 347), (347, 80, 349), (80, 347, 122), (350, 351, 352), (351, 350, 353), (353, 350, 354), (354, 350, 355), (82, 350, 352), (350, 82, 84), (84, 355, 350), (355, 84, 81), (85, 355, 81), (355, 85, 354), (85, 353, 354), (353, 85, 121), (121, 351, 353), (351, 121, 109), (351, 82, 352), (82, 351, 109), (356, 357, 358), (357, 356, 359), (360, 359, 356), (359, 360, 361), (362, 360, 363), (360, 362, 361), (364, 365, 366), (365, 364, 367), (368, 364, 366), (364, 368, 369), (370, 368, 371), (368, 370, 369), (370, 372, 373), (372, 370, 371), (374, 372, 375), (372, 374, 373), (374, 376, 377), (376, 374, 375), (377, 378, 379), (378, 377, 376), (379, 380, 381), (380, 379, 378), (381, 382, 383), (382, 381, 380), (384, 383, 382), (383, 384, 385), (386, 384, 387), (384, 386, 385), (388, 387, 389), (387, 388, 386), (362, 390, 391), (390, 362, 363), (391, 392, 393), (392, 391, 390), (393, 394, 395), (394, 393, 392), (395, 396, 397), (396, 395, 394), (397, 398, 399), (398, 397, 396), (400, 401, 402), (401, 400, 403), (404, 402, 405), (402, 404, 400), (406, 404, 405), (404, 406, 407), (408, 407, 406), (407, 408, 409), (410, 409, 408), (409, 410, 411), (410, 412, 411), (412, 410, 413), (413, 414, 412), (414, 413, 415), (415, 416, 414), (416, 415, 417), (417, 418, 416), (418, 417, 419), (419, 420, 418), (420, 419, 421), (421, 422, 420), (422, 421, 423), (424, 423, 425), (423, 424, 422), (426, 425, 427), (425, 426, 424), (357, 427, 358), (427, 357, 426), (375, 378, 376), (378, 375, 372), (378, 372, 380), (380, 372, 382), (382, 372, 371), (382, 371, 384), (384, 371, 368), (384, 368, 417), (417, 368, 419), (419, 368, 366), (419, 366, 421), (421, 366, 423), (423, 366, 425), (425, 366, 365), (425, 365, 427), (427, 365, 358), (358, 365, 428), (358, 428, 356), (356, 428, 360), (360, 428, 363), (363, 428, 390), (390, 428, 392), (392, 428, 394), (384, 415, 387), (415, 384, 417), (387, 415, 413), (387, 413, 410), (387, 410, 408), (387, 408, 389), (389, 408, 406), (389, 406, 405), (389, 405, 402), (389, 402, 429), (429, 402, 401), (429, 401, 430), (429, 430, 398), (429, 398, 396), (429, 396, 394), (429, 394, 428), (429, 428, 431), (429, 431, 432), (429, 432, 433), (429, 433, 434), (429, 434, 435), (429, 435, 436), (429, 436, 437), (429, 437, 438), (429, 438, 439), (429, 439, 440), (429, 440, 441), (429, 441, 442), (429, 442, 443), (429, 443, 444), (429, 444, 445), (429, 445, 446), (429, 446, 447), (429, 447, 448), (429, 448, 449), (429, 449, 450), (429, 450, 451), (429, 451, 452), (429, 452, 453), (385, 414, 416), (414, 385, 386), (414, 386, 412), (412, 386, 411), (411, 386, 409), (409, 386, 388), (409, 388, 407), (407, 388, 404), (404, 388, 400), (400, 388, 454), (400, 454, 403), (403, 454, 455), (455, 454, 399), (399, 454, 397), (397, 454, 395), (395, 454, 456), (456, 454, 457), (457, 454, 458), (458, 454, 459), (459, 454, 460), (460, 454, 461), (461, 454, 462), (462, 454, 463), (463, 454, 464), (464, 454, 465), (465, 454, 466), (466, 454, 467), (467, 454, 468), (468, 454, 469), (469, 454, 470), (470, 454, 471), (471, 454, 472), (472, 454, 473), (473, 454, 474), (474, 454, 475), (475, 454, 476), (476, 454, 477), (477, 454, 478), (478, 454, 479), (479, 454, 480), (379, 374, 377), (374, 379, 381), (374, 381, 373), (373, 381, 383), (373, 383, 370), (370, 383, 385), (370, 385, 369), (369, 385, 416), (369, 416, 418), (369, 418, 364), (364, 418, 420), (364, 420, 422), (364, 422, 424), (364, 424, 367), (367, 424, 426), (367, 426, 357), (367, 357, 359), (367, 359, 456), (456, 359, 361), (456, 361, 362), (456, 362, 391), (456, 391, 393), (456, 393, 395), (367, 428, 365), (428, 367, 457), (457, 367, 456), (457, 431, 428), (454, 389, 429), (389, 454, 388), (429, 480, 454), (480, 429, 453), (480, 453, 479), (457, 432, 431), (432, 457, 458), (432, 459, 433), (459, 432, 458), (459, 434, 433), (434, 459, 460), (460, 435, 434), (435, 460, 461), (461, 436, 435), (436, 461, 462), (462, 437, 436), (437, 462, 463), (437, 464, 438), (464, 437, 463), (464, 439, 438), (439, 464, 465), (465, 440, 439), (440, 465, 466), (466, 441, 440), (441, 466, 467), (467, 442, 441), (442, 467, 468), (442, 469, 443), (469, 442, 468), (443, 470, 444), (470, 443, 469), (444, 471, 445), (471, 444, 470), (445, 472, 446), (472, 445, 471), (447, 472, 473), (472, 447, 446), (447, 474, 448), (474, 447, 473), (448, 475, 449), (475, 448, 474), (450, 475, 476), (475, 450, 449), (451, 476, 477), (476, 451, 450), (451, 478, 452), (478, 451, 477), (452, 479, 453), (479, 452, 478), (399, 430, 455), (430, 399, 398), (401, 455, 430), (455, 401, 403), (481, 483, 482), (482, 484, 481), (485, 481, 484), (484, 486, 485), (487, 488, 485), (485, 486, 487), (489, 491, 490), (490, 492, 489), (493, 491, 489), (489, 494, 493), (495, 496, 493), (493, 494, 495), (495, 498, 497), (497, 496, 495), (499, 500, 497), (497, 498, 499), (499, 502, 501), (501, 500, 499), (502, 504, 503), (503, 501, 502), (504, 506, 505), (505, 503, 504), (506, 508, 507), (507, 505, 506), (509, 507, 508), (508, 510, 509), (511, 512, 509), (509, 510, 511), (513, 514, 512), (512, 511, 513), (487, 516, 515), (515, 488, 487), (516, 518, 517), (517, 515, 516), (518, 520, 519), (519, 517, 518), (520, 522, 521), (521, 519, 520), (522, 524, 523), (523, 521, 522), (525, 527, 526), (526, 528, 525), (529, 530, 527), (527, 525, 529), (531, 530, 529), (529, 532, 531), (533, 531, 532), (532, 534, 533), (535, 533, 534), (534, 536, 535), (535, 536, 537), (537, 538, 535), (538, 537, 539), (539, 540, 538), (540, 539, 541), (541, 542, 540), (542, 541, 543), (543, 544, 542), (544, 543, 545), (545, 546, 544), (546, 545, 547), (547, 548, 546), (549, 550, 548), (548, 547, 549), (551, 552, 550), (550, 549, 551), (482, 483, 552), (552, 551, 482), (500, 501, 503), (503, 497, 500), (503, 505, 497), (505, 507, 497), (507, 496, 497), (507, 509, 496), (509, 493, 496), (509, 542, 493), (542, 544, 493), (544, 491, 493), (544, 546, 491), (546, 548, 491), (548, 550, 491), (550, 490, 491), (550, 552, 490), (552, 483, 490), (483, 553, 490), (483, 481, 553), (481, 485, 553), (485, 488, 553), (488, 515, 553), (515, 517, 553), (517, 519, 553), (509, 512, 540), (540, 542, 509), (512, 538, 540), (512, 535, 538), (512, 533, 535), (512, 514, 533), (514, 531, 533), (514, 530, 531), (514, 527, 530), (514, 554, 527), (554, 526, 527), (554, 555, 526), (554, 523, 555), (554, 521, 523), (554, 519, 521), (554, 553, 519), (554, 556, 553), (554, 557, 556), (554, 558, 557), (554, 559, 558), (554, 560, 559), (554, 561, 560), (554, 562, 561), (554, 563, 562), (554, 564, 563), (554, 565, 564), (554, 566, 565), (554, 567, 566), (554, 568, 567), (554, 569, 568), (554, 570, 569), (554, 571, 570), (554, 572, 571), (554, 573, 572), (554, 574, 573), (554, 575, 574), (554, 576, 575), (554, 577, 576), (554, 578, 577), (510, 541, 539), (539, 511, 510), (539, 537, 511), (537, 536, 511), (536, 534, 511), (534, 513, 511), (534, 532, 513), (532, 529, 513), (529, 525, 513), (525, 579, 513), (525, 528, 579), (528, 580, 579), (580, 524, 579), (524, 522, 579), (522, 520, 579), (520, 581, 579), (581, 582, 579), (582, 583, 579), (583, 584, 579), (584, 585, 579), (585, 586, 579), (586, 587, 579), (587, 588, 579), (588, 589, 579), (589, 590, 579), (590, 591, 579), (591, 592, 579), (592, 593, 579), (593, 594, 579), (594, 595, 579), (595, 596, 579), (596, 597, 579), (597, 598, 579), (598, 599, 579), (599, 600, 579), (600, 601, 579), (601, 602, 579), (602, 603, 579), (603, 604, 579), (604, 605, 579), (504, 502, 499), (499, 506, 504), (499, 498, 506), (498, 508, 506), (498, 495, 508), (495, 510, 508), (495, 494, 510), (494, 541, 510), (494, 543, 541), (494, 489, 543), (489, 545, 543), (489, 547, 545), (489, 549, 547), (489, 492, 549), (492, 551, 549), (492, 482, 551), (492, 484, 482), (492, 581, 484), (581, 486, 484), (581, 487, 486), (581, 516, 487), (581, 518, 516), (581, 520, 518), (492, 490, 553), (553, 582, 492), (582, 581, 492), (582, 553, 556), (579, 554, 514), (514, 513, 579), (554, 579, 605), (605, 578, 554), (605, 604, 578), (582, 556, 557), (557, 583, 582), (557, 558, 584), (584, 583, 557), (584, 558, 559), (559, 585, 584), (585, 559, 560), (560, 586, 585), (586, 560, 561), (561, 587, 586), (587, 561, 562), (562, 588, 587), (562, 563, 589), (589, 588, 562), (589, 563, 564), (564, 590, 589), (590, 564, 565), (565, 591, 590), (591, 565, 566), (566, 592, 591), (592, 566, 567), (567, 593, 592), (567, 568, 594), (594, 593, 567), (568, 569, 595), (595, 594, 568), (569, 570, 596), (596, 595, 569), (570, 571, 597), (597, 596, 570), (572, 598, 597), (597, 571, 572), (572, 573, 599), (599, 598, 572), (573, 574, 600), (600, 599, 573), (575, 601, 600), (600, 574, 575), (576, 602, 601), (601, 575, 576), (576, 577, 603), (603, 602, 576), (577, 578, 604), (604, 603, 577), (524, 580, 555), (555, 523, 524), (526, 555, 580), (580, 528, 526), (606, 608, 607), (607, 609, 606), (610, 606, 609), (609, 611, 610), (612, 613, 610), (610, 611, 612), (614, 616, 615), (615, 617, 614), (618, 616, 614), (614, 619, 618), (620, 621, 618), (618, 619, 620), (620, 623, 622), (622, 621, 620), (624, 625, 622), (622, 623, 624), (624, 627, 626), (626, 625, 624), (627, 629, 628), (628, 626, 627), (629, 631, 630), (630, 628, 629), (631, 633, 632), (632, 630, 631), (634, 632, 633), (633, 635, 634), (636, 637, 634), (634, 635, 636), (638, 639, 637), (637, 636, 638), (612, 641, 640), (640, 613, 612), (641, 643, 642), (642, 640, 641), (643, 645, 644), (644, 642, 643), (645, 647, 646), (646, 644, 645), (647, 649, 648), (648, 646, 647), (650, 652, 651), (651, 653, 650), (654, 655, 652), (652, 650, 654), (656, 655, 654), (654, 657, 656), (658, 656, 657), (657, 659, 658), (660, 658, 659), (659, 661, 660), (660, 661, 662), (662, 663, 660), (663, 662, 664), (664, 665, 663), (665, 664, 666), (666, 667, 665), (667, 666, 668), (668, 669, 667), (669, 668, 670), (670, 671, 669), (671, 670, 672), (672, 673, 671), (674, 675, 673), (673, 672, 674), (676, 677, 675), (675, 674, 676), (607, 608, 677), (677, 676, 607), (625, 626, 628), (628, 622, 625), (628, 630, 622), (630, 632, 622), (632, 621, 622), (632, 634, 621), (634, 618, 621), (634, 667, 618), (667, 669, 618), (669, 616, 618), (669, 671, 616), (671, 673, 616), (673, 675, 616), (675, 615, 616), (675, 677, 615), (677, 608, 615), (608, 678, 615), (608, 606, 678), (606, 610, 678), (610, 613, 678), (613, 640, 678), (640, 642, 678), (642, 644, 678), (634, 637, 665), (665, 667, 634), (637, 663, 665), (637, 660, 663), (637, 658, 660), (637, 639, 658), (639, 656, 658), (639, 655, 656), (639, 652, 655), (639, 679, 652), (679, 651, 652), (679, 680, 651), (679, 648, 680), (679, 646, 648), (679, 644, 646), (679, 678, 644), (679, 681, 678), (679, 682, 681), (679, 683, 682), (679, 684, 683), (679, 685, 684), (679, 686, 685), (679, 687, 686), (679, 688, 687), (679, 689, 688), (679, 690, 689), (679, 691, 690), (679, 692, 691), (679, 693, 692), (679, 694, 693), (679, 695, 694), (679, 696, 695), (679, 697, 696), (679, 698, 697), (679, 699, 698), (679, 700, 699), (679, 701, 700), (679, 702, 701), (679, 703, 702), (635, 666, 664), (664, 636, 635), (664, 662, 636), (662, 661, 636), (661, 659, 636), (659, 638, 636), (659, 657, 638), (657, 654, 638), (654, 650, 638), (650, 704, 638), (650, 653, 704), (653, 705, 704), (705, 649, 704), (649, 647, 704), (647, 645, 704), (645, 706, 704), (706, 707, 704), (707, 708, 704), (708, 709, 704), (709, 710, 704), (710, 711, 704), (711, 712, 704), (712, 713, 704), (713, 714, 704), (714, 715, 704), (715, 716, 704), (716, 717, 704), (717, 718, 704), (718, 719, 704), (719, 720, 704), (720, 721, 704), (721, 722, 704), (722, 723, 704), (723, 724, 704), (724, 725, 704), (725, 726, 704), (726, 727, 704), (727, 728, 704), (728, 729, 704), (729, 730, 704), (629, 627, 624), (624, 631, 629), (624, 623, 631), (623, 633, 631), (623, 620, 633), (620, 635, 633), (620, 619, 635), (619, 666, 635), (619, 668, 666), (619, 614, 668), (614, 670, 668), (614, 672, 670), (614, 674, 672), (614, 617, 674), (617, 676, 674), (617, 607, 676), (617, 609, 607), (617, 706, 609), (706, 611, 609), (706, 612, 611), (706, 641, 612), (706, 643, 641), (706, 645, 643), (617, 615, 678), (678, 707, 617), (707, 706, 617), (707, 678, 681), (804, 764, 860, 861), (763, 829, 862, 863), (679, 704, 730), (730, 703, 679), (730, 729, 703), (707, 681, 682), (682, 708, 707), (682, 683, 709), (709, 708, 682), (709, 683, 684), (684, 710, 709), (710, 684, 685), (685, 711, 710), (711, 685, 686), (686, 712, 711), (712, 686, 687), (687, 713, 712), (687, 688, 714), (714, 713, 687), (714, 688, 689), (689, 715, 714), (715, 689, 690), (690, 716, 715), (716, 690, 691), (691, 717, 716), (717, 691, 692), (692, 718, 717), (692, 693, 719), (719, 718, 692), (693, 694, 720), (720, 719, 693), (694, 695, 721), (721, 720, 694), (695, 696, 722), (722, 721, 695), (697, 723, 722), (722, 696, 697), (697, 698, 724), (724, 723, 697), (698, 699, 725), (725, 724, 698), (700, 726, 725), (725, 699, 700), (701, 727, 726), (726, 700, 701), (701, 702, 728), (728, 727, 701), (702, 703, 729), (729, 728, 702), (649, 705, 680), (680, 648, 649), (651, 680, 705), (705, 653, 651), (731, 733, 732), (732, 734, 731), (735, 731, 734), (734, 736, 735), (737, 738, 735), (735, 736, 737), (739, 741, 740), (740, 742, 739), (743, 741, 739), (739, 744, 743), (745, 746, 743), (743, 744, 745), (745, 748, 747), (747, 746, 745), (749, 750, 747), (747, 748, 749), (749, 752, 751), (751, 750, 749), (752, 754, 753), (753, 751, 752), (754, 756, 755), (755, 753, 754), (756, 758, 757), (757, 755, 756), (759, 757, 758), (758, 760, 759), (761, 762, 759), (759, 760, 761), (763, 764, 762), (762, 761, 763), (737, 766, 765), (765, 738, 737), (766, 768, 767), (767, 765, 766), (768, 770, 769), (769, 767, 768), (770, 772, 771), (771, 769, 770), (772, 774, 773), (773, 771, 772), (775, 777, 776), (776, 778, 775), (779, 780, 777), (777, 775, 779), (781, 780, 779), (779, 782, 781), (783, 781, 782), (782, 784, 783), (785, 783, 784), (784, 786, 785), (785, 786, 787), (787, 788, 785), (788, 787, 789), (789, 790, 788), (790, 789, 791), (791, 792, 790), (792, 791, 793), (793, 794, 792), (794, 793, 795), (795, 796, 794), (796, 795, 797), (797, 798, 796), (799, 800, 798), (798, 797, 799), (801, 802, 800), (800, 799, 801), (732, 733, 802), (802, 801, 732), (750, 751, 753), (753, 747, 750), (753, 755, 747), (755, 757, 747), (757, 746, 747), (757, 759, 746), (759, 743, 746), (759, 792, 743), (792, 794, 743), (794, 741, 743), (794, 796, 741), (796, 798, 741), (798, 800, 741), (800, 740, 741), (800, 802, 740), (802, 733, 740), (733, 803, 740), (733, 731, 803), (731, 735, 803), (735, 738, 803), (738, 765, 803), (765, 767, 803), (767, 769, 803), (759, 762, 790), (790, 792, 759), (762, 788, 790), (762, 785, 788), (762, 783, 785), (762, 764, 783), (764, 781, 783), (764, 780, 781), (764, 777, 780), (764, 804, 777), (804, 776, 777), (804, 805, 776), (804, 773, 805), (804, 771, 773), (804, 769, 771), (804, 803, 769), (804, 806, 803), (804, 807, 806), (804, 808, 807), (804, 809, 808), (804, 810, 809), (804, 811, 810), (804, 812, 811), (804, 813, 812), (804, 814, 813), (804, 815, 814), (804, 816, 815), (804, 817, 816), (804, 818, 817), (804, 819, 818), (804, 820, 819), (804, 821, 820), (804, 822, 821), (804, 823, 822), (804, 824, 823), (804, 825, 824), (804, 826, 825), (804, 827, 826), (804, 828, 827), (760, 791, 789), (789, 761, 760), (789, 787, 761), (787, 786, 761), (786, 784, 761), (784, 763, 761), (784, 782, 763), (782, 779, 763), (779, 775, 763), (775, 829, 763), (775, 778, 829), (778, 830, 829), (830, 774, 829), (774, 772, 829), (772, 770, 829), (770, 831, 829), (831, 832, 829), (832, 833, 829), (833, 834, 829), (834, 835, 829), (835, 836, 829), (836, 837, 829), (837, 838, 829), (838, 839, 829), (839, 840, 829), (840, 841, 829), (841, 842, 829), (842, 843, 829), (843, 844, 829), (844, 845, 829), (845, 846, 829), (846, 847, 829), (847, 848, 829), (848, 849, 829), (849, 850, 829), (850, 851, 829), (851, 852, 829), (852, 853, 829), (853, 854, 829), (854, 855, 829), (754, 752, 749), (749, 756, 754), (749, 748, 756), (748, 758, 756), (748, 745, 758), (745, 760, 758), (745, 744, 760), (744, 791, 760), (744, 793, 791), (744, 739, 793), (739, 795, 793), (739, 797, 795), (739, 799, 797), (739, 742, 799), (742, 801, 799), (742, 732, 801), (742, 734, 732), (742, 831, 734), (831, 736, 734), (831, 737, 736), (831, 766, 737), (831, 768, 766), (831, 770, 768), (742, 740, 803), (803, 832, 742), (832, 831, 742), (832, 803, 806), (704, 679, 857, 858), (764, 763, 863, 860), (804, 829, 855), (855, 828, 804), (855, 854, 828), (832, 806, 807), (807, 833, 832), (807, 808, 834), (834, 833, 807), (834, 808, 809), (809, 835, 834), (835, 809, 810), (810, 836, 835), (836, 810, 811), (811, 837, 836), (837, 811, 812), (812, 838, 837), (812, 813, 839), (839, 838, 812), (839, 813, 814), (814, 840, 839), (840, 814, 815), (815, 841, 840), (841, 815, 816), (816, 842, 841), (842, 816, 817), (817, 843, 842), (817, 818, 844), (844, 843, 817), (818, 819, 845), (845, 844, 818), (819, 820, 846), (846, 845, 819), (820, 821, 847), (847, 846, 820), (822, 848, 847), (847, 821, 822), (822, 823, 849), (849, 848, 822), (823, 824, 850), (850, 849, 823), (825, 851, 850), (850, 824, 825), (826, 852, 851), (851, 825, 826), (826, 827, 853), (853, 852, 826), (827, 828, 854), (854, 853, 827), (774, 830, 805), (805, 773, 774), (776, 805, 830), (830, 778, 776), (858, 857, 856), (856, 859, 858), (862, 861, 860), (860, 863, 862), (829, 804, 861, 862), (639, 638, 859, 856), (638, 704, 858, 859), (679, 639, 856, 857)])
me_v2_cover.use_remesh_preserve_volume = False
me_v2_cover.use_remesh_preserve_attributes = False
me_v2_cover.use_mirror_vertex_groups = False
me_v2_cover.update()

# ---- objects
ob_v2_cover = bpy.data.objects.new('V2 Cover', me_v2_cover)

# ---- transforms, parenting, visibility, modifiers, constraints
ob_v2_cover.location = (0.0, 0.0, 0.0)
ob_v2_cover.rotation_euler = (3.142, 0.0, 0.0)
ob_v2_cover.scale = (0.01, 0.01, 0.01)
ob_v2_cover.lineart.crease_threshold = 0.0

# ---- collection membership
col_collection_1.objects.link(ob_v2_cover)

# ---- scene / render settings (as saved in the file)
scene.frame_start = 1; scene.frame_end = 250; scene.frame_set(1)
scene.render.engine = 'BLENDER_EEVEE_NEXT'
scene.render.resolution_percentage = 50
scene.render.dither_intensity = 0.0
scene.cycles.use_denoising = False
scene.cycles.samples = 128
scene.cycles.sampling_pattern = 'TABULATED_SOBOL'
scene.cycles.use_adaptive_sampling = False
scene.cycles.use_light_tree = False
scene.cycles.blur_glossy = 0.0
scene.cycles.sample_clamp_indirect = 0.0
scene.view_settings.view_transform = 'Standard'
bpy.context.view_layer.update()

# ---- added for rendering (the .blend has no active camera and no usable light): camera, sun
cam_auto = bpy.data.cameras.new('AutoCamera')
cam_auto.lens = 50.0
cam_auto.sensor_width = 36.0
cam_auto.clip_end = 1000.0
ob_auto_camera = bpy.data.objects.new('AutoCamera', cam_auto)
scene.collection.objects.link(ob_auto_camera)
ob_auto_camera.location = (1.62513, -2.01536, 1.30771)
ob_auto_camera.rotation_euler = (1.09748, -7.21219e-08, 0.694738)
scene.camera = ob_auto_camera
light_auto_sun = bpy.data.lights.new('AutoSun', 'SUN')
light_auto_sun.energy = 3.0
light_auto_sun.angle = 0.0523599
ob_auto_sun = bpy.data.objects.new('AutoSun', light_auto_sun)
scene.collection.objects.link(ob_auto_sun)
ob_auto_sun.rotation_euler = (0.872665, 0.174533, 0.523599)
bpy.context.view_layer.update()

